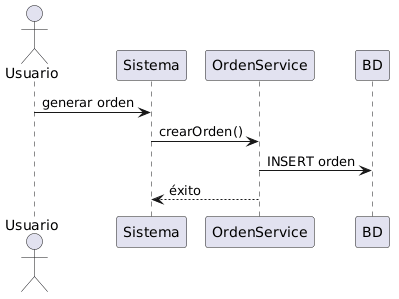

The diagram above was rendered by PlantUML. Its source (embedded in the PNG):
@startuml
actor Usuario
participant Sistema
participant OrdenService
participant BD

Usuario -> Sistema: generar orden
Sistema -> OrdenService: crearOrden()

OrdenService -> BD: INSERT orden
OrdenService --> Sistema: éxito
@enduml